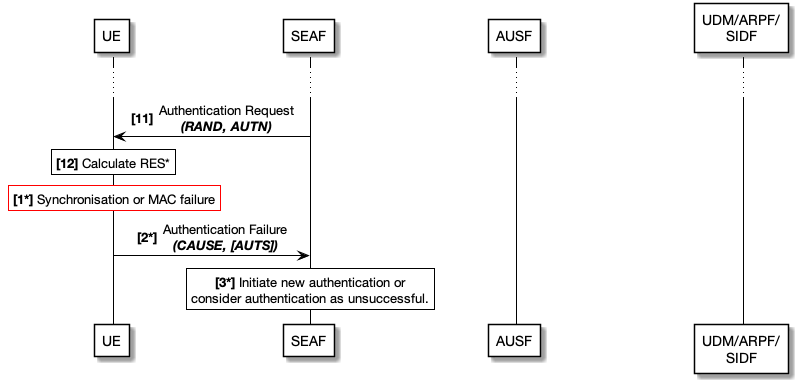

The diagram above was rendered by PlantUML. Its source (embedded in the PNG):
@startuml

skinparam SequenceMessageAlignment center
skinparam SequenceArrowColor Black
skinparam SequenceLifeLineBorderColor Black

skinparam NoteTextAlignment center
skinparam NoteBackgroundColor White
skinparam NoteBorderColor<<black>> Black
skinparam NoteBorderColor<<red>> Red

skinparam ParticipantPadding 70
skinparam ParticipantBorderColor Black
skinparam ParticipantBackgroundColor White

skinparam Padding 1
skinparam Shadowing<<note>> false
skinparam DefaultFontName Helvetica Neue


participant UE
participant SEAF
participant AUSF
participant "UDM/ARPF/\nSIDF" as UDM


...

autonumber 11 "<b>[0]"

SEAF -> UE : Authentication Request\n//**(RAND, AUTN)**//

rnote <<note>> <<black>> over UE
**[12]** Calculate RES*
end note

rnote <<note>> <<red>> over UE
**[1*]** Synchronisation or MAC failure
End note

autonumber 2 "<b>[0*]"

UE -> SEAF : Authentication Failure\n//**(CAUSE, [AUTS])**//

rnote <<note>> <<black>> over SEAF
**[3*]** Initiate new authentication or
consider authentication as unsuccessful.
end note

@enduml